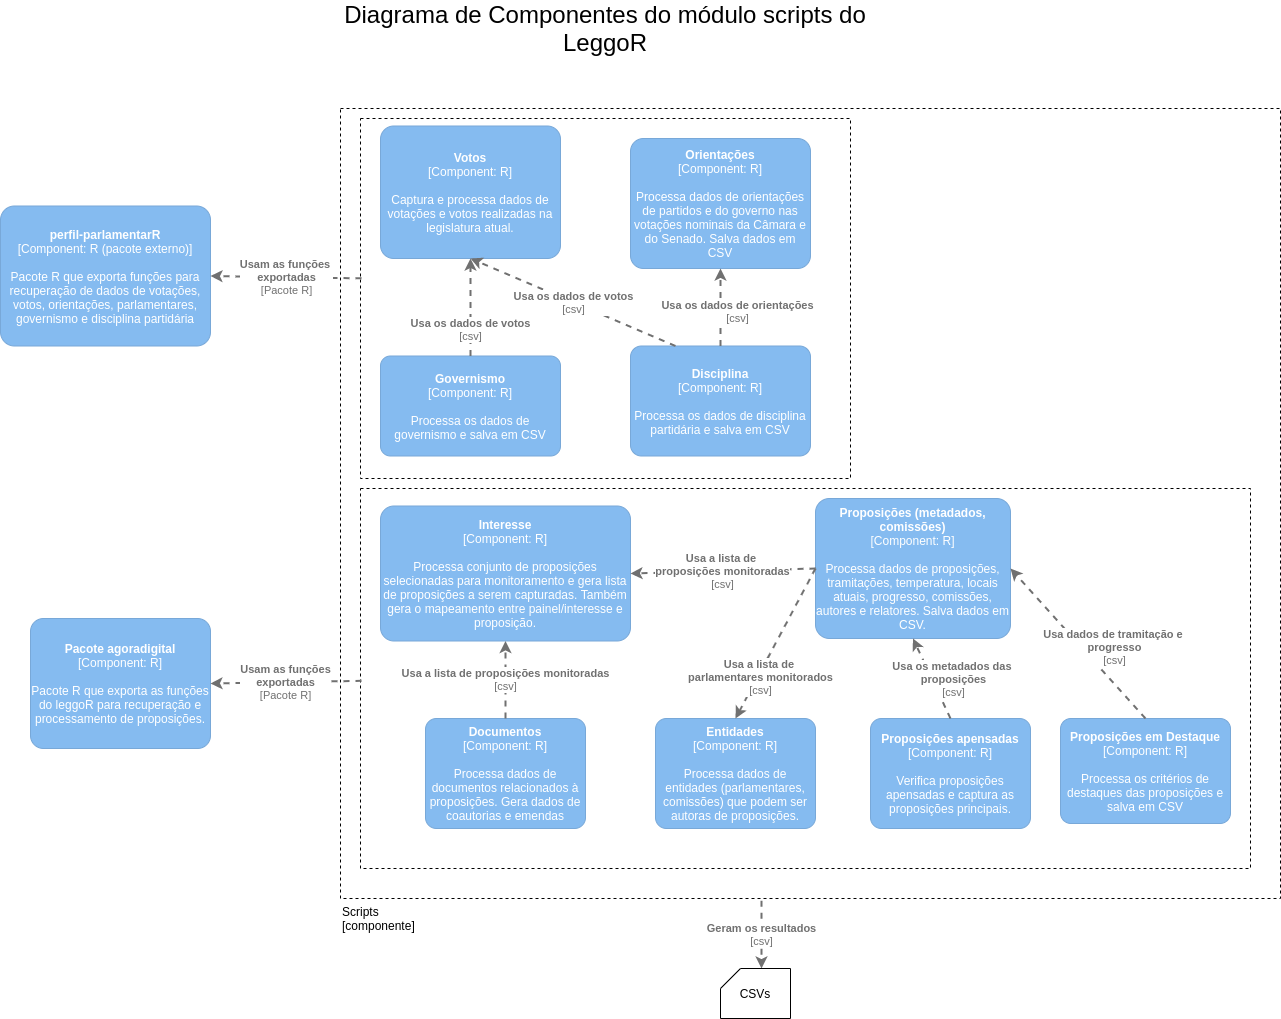

The diagram above was exported from draw.io. Its source (the exported page's mxGraphModel, read from the mxfile embedded in the PNG):
<mxGraphModel dx="1422" dy="1906" grid="1" gridSize="10" guides="1" tooltips="1" connect="1" arrows="1" fold="1" page="1" pageScale="1" pageWidth="850" pageHeight="1100" math="0" shadow="0">
  <root>
    <mxCell id="0" />
    <mxCell id="1" parent="0" />
    <mxCell id="yENxMB_34ci3d161Hy_i-36" value="&lt;div&gt;&lt;span&gt;Scripts&lt;/span&gt;&lt;/div&gt;&lt;div&gt;&lt;span&gt;[componente&lt;/span&gt;&lt;span&gt;]&lt;/span&gt;&lt;/div&gt;" style="verticalLabelPosition=bottom;verticalAlign=top;html=1;shape=mxgraph.basic.rect;fillColor2=none;strokeWidth=1;size=20;indent=5;dashed=1;align=left;fillColor=none;" parent="1" vertex="1">
      <mxGeometry x="430" y="-970" width="940" height="790" as="geometry" />
    </mxCell>
    <mxCell id="1GZMAF8emHNFURd5ckxT-31" value="" style="verticalLabelPosition=bottom;verticalAlign=top;html=1;shape=mxgraph.basic.rect;fillColor2=none;strokeWidth=1;size=20;indent=5;dashed=1;fillColor=none;" parent="1" vertex="1">
      <mxGeometry x="450" y="-590" width="890" height="380" as="geometry" />
    </mxCell>
    <mxCell id="1GZMAF8emHNFURd5ckxT-16" value="" style="verticalLabelPosition=bottom;verticalAlign=top;html=1;shape=mxgraph.basic.rect;fillColor2=none;strokeWidth=1;size=20;indent=5;fillColor=none;dashed=1;" parent="1" vertex="1">
      <mxGeometry x="450" y="-960" width="490" height="360" as="geometry" />
    </mxCell>
    <mxCell id="yENxMB_34ci3d161Hy_i-12" value="&lt;font style=&quot;font-size: 24px&quot;&gt;Diagrama de Componentes do módulo scripts do LeggoR&lt;/font&gt;" style="text;html=1;strokeColor=none;fillColor=none;align=center;verticalAlign=middle;whiteSpace=wrap;rounded=0;" parent="1" vertex="1">
      <mxGeometry x="410" y="-1060" width="570" height="20" as="geometry" />
    </mxCell>
    <object placeholders="1" c4Name="Votos" c4Type="Component" c4Technology="R" c4Description="Captura e processa dados de votações e votos realizadas na legislatura atual." label="&lt;b&gt;%c4Name%&lt;/b&gt;&lt;div&gt;[%c4Type%: %c4Technology%]&lt;/div&gt;&lt;br&gt;&lt;div&gt;%c4Description%&lt;/div&gt;" id="LpYais12EdpaKxHOh3W4-1">
      <mxCell style="rounded=1;whiteSpace=wrap;html=1;labelBackgroundColor=none;fillColor=#85BBF0;fontColor=#ffffff;align=center;arcSize=10;strokeColor=#78A8D8;metaEdit=1;metaData={&quot;c4Type&quot;:{&quot;editable&quot;:false}};points=[[0.25,0,0],[0.5,0,0],[0.75,0,0],[1,0.25,0],[1,0.5,0],[1,0.75,0],[0.75,1,0],[0.5,1,0],[0.25,1,0],[0,0.75,0],[0,0.5,0],[0,0.25,0]];" parent="1" vertex="1">
        <mxGeometry x="470" y="-952.5" width="180" height="132.5" as="geometry" />
      </mxCell>
    </object>
    <object placeholders="1" c4Name="Governismo" c4Type="Component" c4Technology="R" c4Description="Processa os dados de governismo e salva em CSV" label="&lt;b&gt;%c4Name%&lt;/b&gt;&lt;div&gt;[%c4Type%: %c4Technology%]&lt;/div&gt;&lt;br&gt;&lt;div&gt;%c4Description%&lt;/div&gt;" id="LpYais12EdpaKxHOh3W4-2">
      <mxCell style="rounded=1;whiteSpace=wrap;html=1;labelBackgroundColor=none;fillColor=#85BBF0;fontColor=#ffffff;align=center;arcSize=10;strokeColor=#78A8D8;metaEdit=1;metaData={&quot;c4Type&quot;:{&quot;editable&quot;:false}};points=[[0.25,0,0],[0.5,0,0],[0.75,0,0],[1,0.25,0],[1,0.5,0],[1,0.75,0],[0.75,1,0],[0.5,1,0],[0.25,1,0],[0,0.75,0],[0,0.5,0],[0,0.25,0]];" parent="1" vertex="1">
        <mxGeometry x="470" y="-722.5" width="180" height="100" as="geometry" />
      </mxCell>
    </object>
    <object placeholders="1" c4Name="Disciplina" c4Type="Component" c4Technology="R" c4Description="Processa os dados de disciplina partidária e salva em CSV" label="&lt;b&gt;%c4Name%&lt;/b&gt;&lt;div&gt;[%c4Type%: %c4Technology%]&lt;/div&gt;&lt;br&gt;&lt;div&gt;%c4Description%&lt;/div&gt;" id="LpYais12EdpaKxHOh3W4-3">
      <mxCell style="rounded=1;whiteSpace=wrap;html=1;labelBackgroundColor=none;fillColor=#85BBF0;fontColor=#ffffff;align=center;arcSize=10;strokeColor=#78A8D8;metaEdit=1;metaData={&quot;c4Type&quot;:{&quot;editable&quot;:false}};points=[[0.25,0,0],[0.5,0,0],[0.75,0,0],[1,0.25,0],[1,0.5,0],[1,0.75,0],[0.75,1,0],[0.5,1,0],[0.25,1,0],[0,0.75,0],[0,0.5,0],[0,0.25,0]];" parent="1" vertex="1">
        <mxGeometry x="720" y="-732.5" width="180" height="110" as="geometry" />
      </mxCell>
    </object>
    <object placeholders="1" c4Name="Proposições em Destaque" c4Type="Component" c4Technology="R" c4Description="Processa os critérios de destaques das proposições e salva em CSV" label="&lt;b&gt;%c4Name%&lt;/b&gt;&lt;div&gt;[%c4Type%: %c4Technology%]&lt;/div&gt;&lt;br&gt;&lt;div&gt;%c4Description%&lt;/div&gt;" id="LpYais12EdpaKxHOh3W4-4">
      <mxCell style="rounded=1;whiteSpace=wrap;html=1;labelBackgroundColor=none;fillColor=#85BBF0;fontColor=#ffffff;align=center;arcSize=10;strokeColor=#78A8D8;metaEdit=1;metaData={&quot;c4Type&quot;:{&quot;editable&quot;:false}};points=[[0.25,0,0],[0.5,0,0],[0.75,0,0],[1,0.25,0],[1,0.5,0],[1,0.75,0],[0.75,1,0],[0.5,1,0],[0.25,1,0],[0,0.75,0],[0,0.5,0],[0,0.25,0]];" parent="1" vertex="1">
        <mxGeometry x="1150" y="-360" width="170" height="105" as="geometry" />
      </mxCell>
    </object>
    <object placeholders="1" c4Name="Proposições apensadas" c4Type="Component" c4Technology="R" c4Description="Verifica proposições apensadas e captura as proposições principais." label="&lt;b&gt;%c4Name%&lt;/b&gt;&lt;div&gt;[%c4Type%: %c4Technology%]&lt;/div&gt;&lt;br&gt;&lt;div&gt;%c4Description%&lt;/div&gt;" id="LpYais12EdpaKxHOh3W4-5">
      <mxCell style="rounded=1;whiteSpace=wrap;html=1;labelBackgroundColor=none;fillColor=#85BBF0;fontColor=#ffffff;align=center;arcSize=10;strokeColor=#78A8D8;metaEdit=1;metaData={&quot;c4Type&quot;:{&quot;editable&quot;:false}};points=[[0.25,0,0],[0.5,0,0],[0.75,0,0],[1,0.25,0],[1,0.5,0],[1,0.75,0],[0.75,1,0],[0.5,1,0],[0.25,1,0],[0,0.75,0],[0,0.5,0],[0,0.25,0]];" parent="1" vertex="1">
        <mxGeometry x="960" y="-360" width="160" height="110.00000000000001" as="geometry" />
      </mxCell>
    </object>
    <object placeholders="1" c4Name="Entidades" c4Type="Component" c4Technology="R" c4Description="Processa dados de entidades (parlamentares, comissões) que podem ser autoras de proposições." label="&lt;b&gt;%c4Name%&lt;/b&gt;&lt;div&gt;[%c4Type%: %c4Technology%]&lt;/div&gt;&lt;br&gt;&lt;div&gt;%c4Description%&lt;/div&gt;" id="LpYais12EdpaKxHOh3W4-7">
      <mxCell style="rounded=1;whiteSpace=wrap;html=1;labelBackgroundColor=none;fillColor=#85BBF0;fontColor=#ffffff;align=center;arcSize=10;strokeColor=#78A8D8;metaEdit=1;metaData={&quot;c4Type&quot;:{&quot;editable&quot;:false}};points=[[0.25,0,0],[0.5,0,0],[0.75,0,0],[1,0.25,0],[1,0.5,0],[1,0.75,0],[0.75,1,0],[0.5,1,0],[0.25,1,0],[0,0.75,0],[0,0.5,0],[0,0.25,0]];" parent="1" vertex="1">
        <mxGeometry x="745" y="-360" width="160" height="110.00000000000001" as="geometry" />
      </mxCell>
    </object>
    <object placeholders="1" c4Name="Documentos" c4Type="Component" c4Technology="R" c4Description="Processa dados de documentos relacionados à proposições. Gera dados de coautorias e emendas" label="&lt;b&gt;%c4Name%&lt;/b&gt;&lt;div&gt;[%c4Type%: %c4Technology%]&lt;/div&gt;&lt;br&gt;&lt;div&gt;%c4Description%&lt;/div&gt;" id="LpYais12EdpaKxHOh3W4-8">
      <mxCell style="rounded=1;whiteSpace=wrap;html=1;labelBackgroundColor=none;fillColor=#85BBF0;fontColor=#ffffff;align=center;arcSize=10;strokeColor=#78A8D8;metaEdit=1;metaData={&quot;c4Type&quot;:{&quot;editable&quot;:false}};points=[[0.25,0,0],[0.5,0,0],[0.75,0,0],[1,0.25,0],[1,0.5,0],[1,0.75,0],[0.75,1,0],[0.5,1,0],[0.25,1,0],[0,0.75,0],[0,0.5,0],[0,0.25,0]];" parent="1" vertex="1">
        <mxGeometry x="515" y="-360" width="160" height="110.00000000000001" as="geometry" />
      </mxCell>
    </object>
    <object placeholders="1" c4Name="Orientações" c4Type="Component" c4Technology="R" c4Description="Processa dados de orientações de partidos e do governo nas votações nominais da Câmara e do Senado. Salva dados em CSV" label="&lt;b&gt;%c4Name%&lt;/b&gt;&lt;div&gt;[%c4Type%: %c4Technology%]&lt;/div&gt;&lt;br&gt;&lt;div&gt;%c4Description%&lt;/div&gt;" id="LpYais12EdpaKxHOh3W4-9">
      <mxCell style="rounded=1;whiteSpace=wrap;html=1;labelBackgroundColor=none;fillColor=#85BBF0;fontColor=#ffffff;align=center;arcSize=10;strokeColor=#78A8D8;metaEdit=1;metaData={&quot;c4Type&quot;:{&quot;editable&quot;:false}};points=[[0.25,0,0],[0.5,0,0],[0.75,0,0],[1,0.25,0],[1,0.5,0],[1,0.75,0],[0.75,1,0],[0.5,1,0],[0.25,1,0],[0,0.75,0],[0,0.5,0],[0,0.25,0]];" parent="1" vertex="1">
        <mxGeometry x="720" y="-940" width="180" height="130" as="geometry" />
      </mxCell>
    </object>
    <object placeholders="1" c4Name="Proposições (metadados, comissões)" c4Type="Component" c4Technology="R" c4Description="Processa dados de proposições, tramitações, temperatura, locais atuais, progresso, comissões, autores e relatores. Salva dados em CSV." label="&lt;b&gt;%c4Name%&lt;/b&gt;&lt;div&gt;[%c4Type%: %c4Technology%]&lt;/div&gt;&lt;br&gt;&lt;div&gt;%c4Description%&lt;/div&gt;" id="1GZMAF8emHNFURd5ckxT-1">
      <mxCell style="rounded=1;whiteSpace=wrap;html=1;labelBackgroundColor=none;fillColor=#85BBF0;fontColor=#ffffff;align=center;arcSize=10;strokeColor=#78A8D8;metaEdit=1;metaData={&quot;c4Type&quot;:{&quot;editable&quot;:false}};points=[[0.25,0,0],[0.5,0,0],[0.75,0,0],[1,0.25,0],[1,0.5,0],[1,0.75,0],[0.75,1,0],[0.5,1,0],[0.25,1,0],[0,0.75,0],[0,0.5,0],[0,0.25,0]];" parent="1" vertex="1">
        <mxGeometry x="905" y="-580" width="195" height="140" as="geometry" />
      </mxCell>
    </object>
    <object placeholders="1" c4Name="Interesse" c4Type="Component" c4Technology="R" c4Description="Processa conjunto de proposições selecionadas para monitoramento e gera lista de proposições a serem capturadas. Também gera o mapeamento entre painel/interesse e proposição." label="&lt;b&gt;%c4Name%&lt;/b&gt;&lt;div&gt;[%c4Type%: %c4Technology%]&lt;/div&gt;&lt;br&gt;&lt;div&gt;%c4Description%&lt;/div&gt;" id="1GZMAF8emHNFURd5ckxT-3">
      <mxCell style="rounded=1;whiteSpace=wrap;html=1;labelBackgroundColor=none;fillColor=#85BBF0;fontColor=#ffffff;align=center;arcSize=10;strokeColor=#78A8D8;metaEdit=1;metaData={&quot;c4Type&quot;:{&quot;editable&quot;:false}};points=[[0.25,0,0],[0.5,0,0],[0.75,0,0],[1,0.25,0],[1,0.5,0],[1,0.75,0],[0.75,1,0],[0.5,1,0],[0.25,1,0],[0,0.75,0],[0,0.5,0],[0,0.25,0]];" parent="1" vertex="1">
        <mxGeometry x="470" y="-572.5" width="250" height="135" as="geometry" />
      </mxCell>
    </object>
    <object placeholders="1" c4Name="Pacote agoradigital" c4Type="Component" c4Technology="R" c4Description="Pacote R que exporta as funções do leggoR para recuperação e processamento de proposições." label="&lt;b&gt;%c4Name%&lt;/b&gt;&lt;div&gt;[%c4Type%: %c4Technology%]&lt;/div&gt;&lt;br&gt;&lt;div&gt;%c4Description%&lt;/div&gt;" id="1GZMAF8emHNFURd5ckxT-8">
      <mxCell style="rounded=1;whiteSpace=wrap;html=1;labelBackgroundColor=none;fillColor=#85BBF0;fontColor=#ffffff;align=center;arcSize=10;strokeColor=#78A8D8;metaEdit=1;metaData={&quot;c4Type&quot;:{&quot;editable&quot;:false}};points=[[0.25,0,0],[0.5,0,0],[0.75,0,0],[1,0.25,0],[1,0.5,0],[1,0.75,0],[0.75,1,0],[0.5,1,0],[0.25,1,0],[0,0.75,0],[0,0.5,0],[0,0.25,0]];" parent="1" vertex="1">
        <mxGeometry x="120" y="-460" width="180" height="130" as="geometry" />
      </mxCell>
    </object>
    <object placeholders="1" c4Name="perfil-parlamentarR" c4Type="Component" c4Technology="R (pacote externo)" c4Description="Pacote R que exporta funções para recuperação de dados de votações, votos, orientações, parlamentares, governismo e disciplina partidária" label="&lt;b&gt;%c4Name%&lt;/b&gt;&lt;div&gt;[%c4Type%: %c4Technology%]&lt;/div&gt;&lt;br&gt;&lt;div&gt;%c4Description%&lt;/div&gt;" id="1GZMAF8emHNFURd5ckxT-9">
      <mxCell style="rounded=1;whiteSpace=wrap;html=1;labelBackgroundColor=none;fillColor=#85BBF0;fontColor=#ffffff;align=center;arcSize=10;strokeColor=#78A8D8;metaEdit=1;metaData={&quot;c4Type&quot;:{&quot;editable&quot;:false}};points=[[0.25,0,0],[0.5,0,0],[0.75,0,0],[1,0.25,0],[1,0.5,0],[1,0.75,0],[0.75,1,0],[0.5,1,0],[0.25,1,0],[0,0.75,0],[0,0.5,0],[0,0.25,0]];" parent="1" vertex="1">
        <mxGeometry x="90" y="-872.5" width="210" height="140" as="geometry" />
      </mxCell>
    </object>
    <object placeholders="1" c4Type="Relationship" c4Technology="csv" c4Description="Usa os dados de orientações" label="&lt;div style=&quot;text-align: left&quot;&gt;&lt;div style=&quot;text-align: center&quot;&gt;&lt;b&gt;%c4Description%&lt;/b&gt;&lt;/div&gt;&lt;div style=&quot;text-align: center&quot;&gt;[%c4Technology%]&lt;/div&gt;&lt;/div&gt;" id="1GZMAF8emHNFURd5ckxT-11">
      <mxCell style="edgeStyle=none;rounded=0;html=1;entryX=0.5;entryY=1;jettySize=auto;orthogonalLoop=1;strokeColor=#707070;strokeWidth=2;fontColor=#707070;jumpStyle=none;dashed=1;metaEdit=1;metaData={&quot;c4Type&quot;:{&quot;editable&quot;:false}};exitX=0.5;exitY=0;exitDx=0;exitDy=0;exitPerimeter=0;entryDx=0;entryDy=0;entryPerimeter=0;" parent="1" source="LpYais12EdpaKxHOh3W4-3" target="LpYais12EdpaKxHOh3W4-9" edge="1">
        <mxGeometry x="-0.1059" y="-17" width="160" relative="1" as="geometry">
          <mxPoint x="830" y="-670" as="sourcePoint" />
          <mxPoint x="990" y="-670" as="targetPoint" />
          <mxPoint as="offset" />
        </mxGeometry>
      </mxCell>
    </object>
    <object placeholders="1" c4Type="Relationship" c4Technology="csv" c4Description="Usa os dados de votos" label="&lt;div style=&quot;text-align: left&quot;&gt;&lt;div style=&quot;text-align: center&quot;&gt;&lt;b&gt;%c4Description%&lt;/b&gt;&lt;/div&gt;&lt;div style=&quot;text-align: center&quot;&gt;[%c4Technology%]&lt;/div&gt;&lt;/div&gt;" id="1GZMAF8emHNFURd5ckxT-12">
      <mxCell style="edgeStyle=none;rounded=0;html=1;entryX=0.5;entryY=1;jettySize=auto;orthogonalLoop=1;strokeColor=#707070;strokeWidth=2;fontColor=#707070;jumpStyle=none;dashed=1;metaEdit=1;metaData={&quot;c4Type&quot;:{&quot;editable&quot;:false}};exitX=0.25;exitY=0;exitDx=0;exitDy=0;exitPerimeter=0;entryDx=0;entryDy=0;entryPerimeter=0;" parent="1" source="LpYais12EdpaKxHOh3W4-3" target="LpYais12EdpaKxHOh3W4-1" edge="1">
        <mxGeometry width="160" relative="1" as="geometry">
          <mxPoint x="830" y="-670" as="sourcePoint" />
          <mxPoint x="990" y="-670" as="targetPoint" />
        </mxGeometry>
      </mxCell>
    </object>
    <object placeholders="1" c4Type="Relationship" c4Technology="csv" c4Description="Usa os dados de votos" label="&lt;div style=&quot;text-align: left&quot;&gt;&lt;div style=&quot;text-align: center&quot;&gt;&lt;b&gt;%c4Description%&lt;/b&gt;&lt;/div&gt;&lt;div style=&quot;text-align: center&quot;&gt;[%c4Technology%]&lt;/div&gt;&lt;/div&gt;" id="1GZMAF8emHNFURd5ckxT-15">
      <mxCell style="edgeStyle=none;rounded=0;html=1;entryX=0.5;entryY=1;jettySize=auto;orthogonalLoop=1;strokeColor=#707070;strokeWidth=2;fontColor=#707070;jumpStyle=none;dashed=1;metaEdit=1;metaData={&quot;c4Type&quot;:{&quot;editable&quot;:false}};exitX=0.5;exitY=0;exitDx=0;exitDy=0;exitPerimeter=0;entryDx=0;entryDy=0;entryPerimeter=0;" parent="1" source="LpYais12EdpaKxHOh3W4-2" target="LpYais12EdpaKxHOh3W4-1" edge="1">
        <mxGeometry x="-0.4359" width="160" relative="1" as="geometry">
          <mxPoint x="830" y="-670" as="sourcePoint" />
          <mxPoint x="990" y="-670" as="targetPoint" />
          <mxPoint as="offset" />
        </mxGeometry>
      </mxCell>
    </object>
    <object placeholders="1" c4Type="Relationship" c4Technology="Pacote R" c4Description="Usam as funções &#10;exportadas" label="&lt;div style=&quot;text-align: left&quot;&gt;&lt;div style=&quot;text-align: center&quot;&gt;&lt;b&gt;%c4Description%&lt;/b&gt;&lt;/div&gt;&lt;div style=&quot;text-align: center&quot;&gt;[%c4Technology%]&lt;/div&gt;&lt;/div&gt;" id="1GZMAF8emHNFURd5ckxT-20">
      <mxCell style="edgeStyle=none;rounded=0;html=1;entryX=1;entryY=0.5;jettySize=auto;orthogonalLoop=1;strokeColor=#707070;strokeWidth=2;fontColor=#707070;jumpStyle=none;dashed=1;metaEdit=1;metaData={&quot;c4Type&quot;:{&quot;editable&quot;:false}};exitX=0.002;exitY=0.444;exitDx=0;exitDy=0;exitPerimeter=0;entryDx=0;entryDy=0;entryPerimeter=0;" parent="1" source="1GZMAF8emHNFURd5ckxT-16" target="1GZMAF8emHNFURd5ckxT-9" edge="1">
        <mxGeometry width="160" relative="1" as="geometry">
          <mxPoint x="280" y="-800" as="sourcePoint" />
          <mxPoint x="440" y="-800" as="targetPoint" />
        </mxGeometry>
      </mxCell>
    </object>
    <object placeholders="1" c4Type="Relationship" c4Technology="csv" c4Description="Usa a lista de proposições monitoradas" label="&lt;div style=&quot;text-align: left&quot;&gt;&lt;div style=&quot;text-align: center&quot;&gt;&lt;b&gt;%c4Description%&lt;/b&gt;&lt;/div&gt;&lt;div style=&quot;text-align: center&quot;&gt;[%c4Technology%]&lt;/div&gt;&lt;/div&gt;" id="1GZMAF8emHNFURd5ckxT-22">
      <mxCell style="edgeStyle=none;rounded=0;html=1;entryX=0.5;entryY=1;jettySize=auto;orthogonalLoop=1;strokeColor=#707070;strokeWidth=2;fontColor=#707070;jumpStyle=none;dashed=1;metaEdit=1;metaData={&quot;c4Type&quot;:{&quot;editable&quot;:false}};exitX=0.5;exitY=0;exitDx=0;exitDy=0;exitPerimeter=0;entryDx=0;entryDy=0;entryPerimeter=0;" parent="1" source="LpYais12EdpaKxHOh3W4-8" target="1GZMAF8emHNFURd5ckxT-3" edge="1">
        <mxGeometry width="160" relative="1" as="geometry">
          <mxPoint x="730" y="-520" as="sourcePoint" />
          <mxPoint x="890" y="-520" as="targetPoint" />
        </mxGeometry>
      </mxCell>
    </object>
    <object placeholders="1" c4Type="Relationship" c4Technology="csv" c4Description="Usa a lista de &#10;proposições monitoradas" label="&lt;div style=&quot;text-align: left&quot;&gt;&lt;div style=&quot;text-align: center&quot;&gt;&lt;b&gt;%c4Description%&lt;/b&gt;&lt;/div&gt;&lt;div style=&quot;text-align: center&quot;&gt;[%c4Technology%]&lt;/div&gt;&lt;/div&gt;" id="1GZMAF8emHNFURd5ckxT-23">
      <mxCell style="edgeStyle=none;rounded=0;html=1;entryX=1;entryY=0.5;jettySize=auto;orthogonalLoop=1;strokeColor=#707070;strokeWidth=2;fontColor=#707070;jumpStyle=none;dashed=1;metaEdit=1;metaData={&quot;c4Type&quot;:{&quot;editable&quot;:false}};exitX=0;exitY=0.5;exitDx=0;exitDy=0;exitPerimeter=0;entryDx=0;entryDy=0;entryPerimeter=0;" parent="1" source="1GZMAF8emHNFURd5ckxT-1" target="1GZMAF8emHNFURd5ckxT-3" edge="1">
        <mxGeometry width="160" relative="1" as="geometry">
          <mxPoint x="730" y="-520" as="sourcePoint" />
          <mxPoint x="890" y="-520" as="targetPoint" />
        </mxGeometry>
      </mxCell>
    </object>
    <object placeholders="1" c4Type="Relationship" c4Technology="csv" c4Description="Usa a lista de &#10;parlamentares monitorados" label="&lt;div style=&quot;text-align: left&quot;&gt;&lt;div style=&quot;text-align: center&quot;&gt;&lt;b&gt;%c4Description%&lt;/b&gt;&lt;/div&gt;&lt;div style=&quot;text-align: center&quot;&gt;[%c4Technology%]&lt;/div&gt;&lt;/div&gt;" id="1GZMAF8emHNFURd5ckxT-24">
      <mxCell style="edgeStyle=none;rounded=0;html=1;entryX=0.5;entryY=0;jettySize=auto;orthogonalLoop=1;strokeColor=#707070;strokeWidth=2;fontColor=#707070;jumpStyle=none;dashed=1;metaEdit=1;metaData={&quot;c4Type&quot;:{&quot;editable&quot;:false}};exitX=0;exitY=0.5;exitDx=0;exitDy=0;exitPerimeter=0;entryDx=0;entryDy=0;entryPerimeter=0;" parent="1" source="1GZMAF8emHNFURd5ckxT-1" target="LpYais12EdpaKxHOh3W4-7" edge="1">
        <mxGeometry x="0.435" y="3" width="160" relative="1" as="geometry">
          <mxPoint x="915" y="-496.25" as="sourcePoint" />
          <mxPoint x="730" y="-495" as="targetPoint" />
          <mxPoint as="offset" />
        </mxGeometry>
      </mxCell>
    </object>
    <object placeholders="1" c4Type="Relationship" c4Technology="csv" c4Description="Usa os metadados das &#10;proposições" label="&lt;div style=&quot;text-align: left&quot;&gt;&lt;div style=&quot;text-align: center&quot;&gt;&lt;b&gt;%c4Description%&lt;/b&gt;&lt;/div&gt;&lt;div style=&quot;text-align: center&quot;&gt;[%c4Technology%]&lt;/div&gt;&lt;/div&gt;" id="1GZMAF8emHNFURd5ckxT-26">
      <mxCell style="edgeStyle=none;rounded=0;html=1;jettySize=auto;orthogonalLoop=1;strokeColor=#707070;strokeWidth=2;fontColor=#707070;jumpStyle=none;dashed=1;metaEdit=1;metaData={&quot;c4Type&quot;:{&quot;editable&quot;:false}};exitX=0.5;exitY=0;exitDx=0;exitDy=0;exitPerimeter=0;entryX=0.5;entryY=1;entryDx=0;entryDy=0;entryPerimeter=0;" parent="1" source="LpYais12EdpaKxHOh3W4-5" target="1GZMAF8emHNFURd5ckxT-1" edge="1">
        <mxGeometry x="-0.2201" y="-19" width="160" relative="1" as="geometry">
          <mxPoint x="970" y="-380" as="sourcePoint" />
          <mxPoint x="1130" y="-380" as="targetPoint" />
          <mxPoint as="offset" />
        </mxGeometry>
      </mxCell>
    </object>
    <object placeholders="1" c4Type="Relationship" c4Technology="csv" c4Description="Usa dados de tramitação e &#10;progresso" label="&lt;div style=&quot;text-align: left&quot;&gt;&lt;div style=&quot;text-align: center&quot;&gt;&lt;b&gt;%c4Description%&lt;/b&gt;&lt;/div&gt;&lt;div style=&quot;text-align: center&quot;&gt;[%c4Technology%]&lt;/div&gt;&lt;/div&gt;" id="1GZMAF8emHNFURd5ckxT-28">
      <mxCell style="edgeStyle=none;rounded=0;html=1;entryX=1;entryY=0.5;jettySize=auto;orthogonalLoop=1;strokeColor=#707070;strokeWidth=2;fontColor=#707070;jumpStyle=none;dashed=1;metaEdit=1;metaData={&quot;c4Type&quot;:{&quot;editable&quot;:false}};exitX=0.5;exitY=0;exitDx=0;exitDy=0;exitPerimeter=0;entryDx=0;entryDy=0;entryPerimeter=0;" parent="1" source="LpYais12EdpaKxHOh3W4-4" target="1GZMAF8emHNFURd5ckxT-1" edge="1">
        <mxGeometry x="-0.278" y="-24" width="160" relative="1" as="geometry">
          <mxPoint x="1150" y="-450" as="sourcePoint" />
          <mxPoint x="1310" y="-450" as="targetPoint" />
          <mxPoint y="-1" as="offset" />
        </mxGeometry>
      </mxCell>
    </object>
    <object placeholders="1" c4Type="Relationship" c4Technology="Pacote R" c4Description="Usam as funções&#10;exportadas" label="&lt;div style=&quot;text-align: left&quot;&gt;&lt;div style=&quot;text-align: center&quot;&gt;&lt;b&gt;%c4Description%&lt;/b&gt;&lt;/div&gt;&lt;div style=&quot;text-align: center&quot;&gt;[%c4Technology%]&lt;/div&gt;&lt;/div&gt;" id="1GZMAF8emHNFURd5ckxT-32">
      <mxCell style="edgeStyle=none;rounded=0;html=1;entryX=1;entryY=0.5;jettySize=auto;orthogonalLoop=1;strokeColor=#707070;strokeWidth=2;fontColor=#707070;jumpStyle=none;dashed=1;metaEdit=1;metaData={&quot;c4Type&quot;:{&quot;editable&quot;:false}};exitX=0.002;exitY=0.444;exitDx=0;exitDy=0;exitPerimeter=0;entryDx=0;entryDy=0;entryPerimeter=0;" parent="1" target="1GZMAF8emHNFURd5ckxT-8" edge="1">
        <mxGeometry width="160" relative="1" as="geometry">
          <mxPoint x="450.98" y="-397.6600000000001" as="sourcePoint" />
          <mxPoint x="270" y="-400" as="targetPoint" />
        </mxGeometry>
      </mxCell>
    </object>
    <object placeholders="1" c4Type="Relationship" c4Technology="csv" c4Description="Geram os resultados" label="&lt;div style=&quot;text-align: left&quot;&gt;&lt;div style=&quot;text-align: center&quot;&gt;&lt;b&gt;%c4Description%&lt;/b&gt;&lt;/div&gt;&lt;div style=&quot;text-align: center&quot;&gt;[%c4Technology%]&lt;/div&gt;&lt;/div&gt;" id="ejqxFMmLt4zJ2il7TVBp-1">
      <mxCell style="edgeStyle=none;rounded=0;html=1;jettySize=auto;orthogonalLoop=1;strokeColor=#707070;strokeWidth=2;fontColor=#707070;jumpStyle=none;dashed=1;metaEdit=1;metaData={&quot;c4Type&quot;:{&quot;editable&quot;:false}};exitX=0.448;exitY=1.003;exitDx=0;exitDy=0;exitPerimeter=0;" parent="1" source="yENxMB_34ci3d161Hy_i-36" edge="1">
        <mxGeometry width="160" relative="1" as="geometry">
          <mxPoint x="830" y="-140" as="sourcePoint" />
          <mxPoint x="851" y="-110" as="targetPoint" />
        </mxGeometry>
      </mxCell>
    </object>
    <mxCell id="ejqxFMmLt4zJ2il7TVBp-2" value="CSVs" style="shape=card;whiteSpace=wrap;html=1;size=20;" parent="1" vertex="1">
      <mxGeometry x="810" y="-110" width="70" height="50" as="geometry" />
    </mxCell>
  </root>
</mxGraphModel>